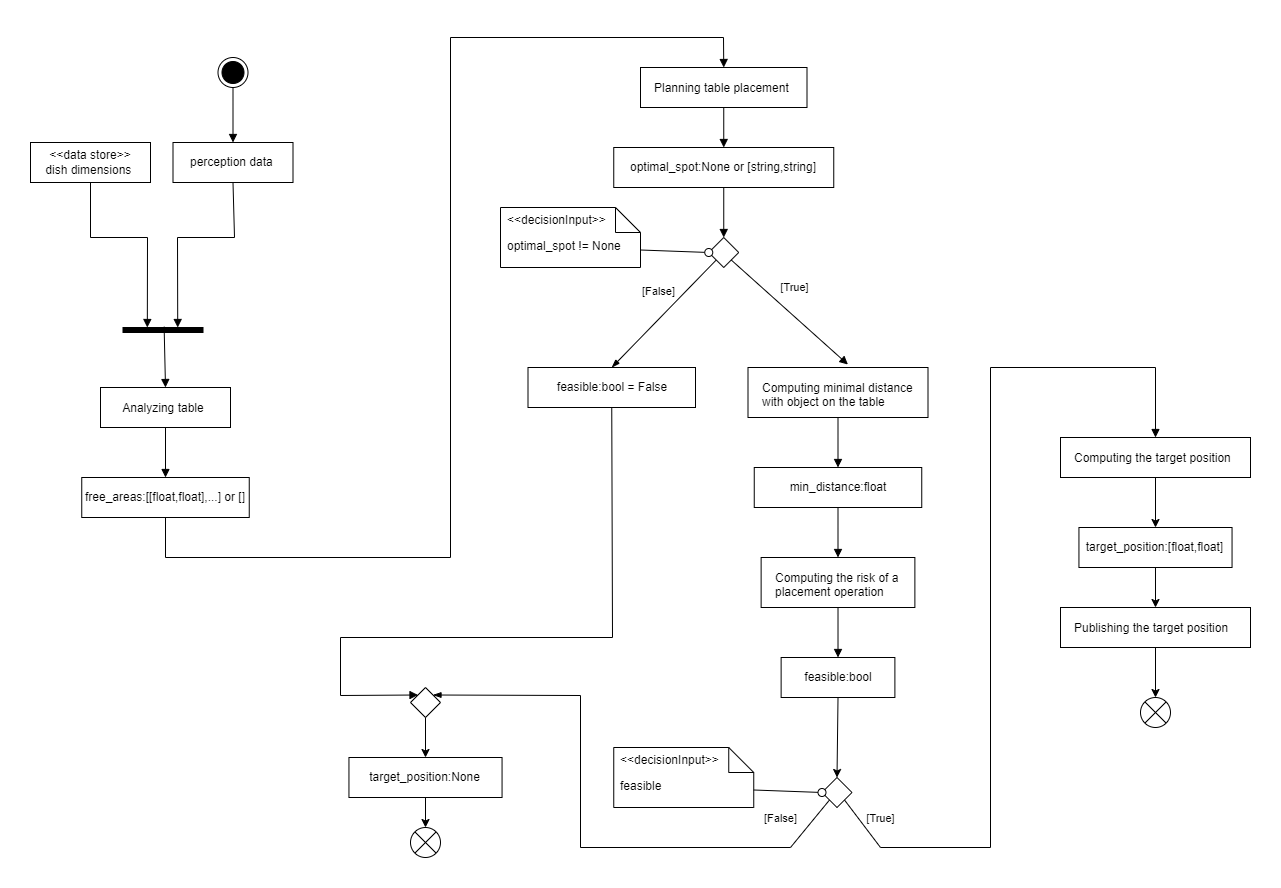

The diagram above was exported from draw.io. Its source (the exported page's mxGraphModel, read from the mxfile embedded in the PNG):
<mxGraphModel dx="1852" dy="1637" grid="1" gridSize="10" guides="1" tooltips="1" connect="1" arrows="1" fold="1" page="1" pageScale="1" pageWidth="850" pageHeight="1100" background="#FFFFFF" math="0" shadow="0">
  <root>
    <mxCell id="0" />
    <mxCell id="1" parent="0" />
    <mxCell id="2" value="" style="ellipse;html=1;shape=endState;fillColor=strokeColor;rounded=0;" parent="1" vertex="1">
      <mxGeometry x="167.5" y="-10" width="30" height="30" as="geometry" />
    </mxCell>
    <mxCell id="3" value="&lt;div&gt;perception data&amp;nbsp;&lt;/div&gt;" style="fontStyle=0;html=1;whiteSpace=wrap;rounded=0;" parent="1" vertex="1">
      <mxGeometry x="122.5" y="75" width="120" height="40" as="geometry" />
    </mxCell>
    <mxCell id="4" value="" style="html=1;points=[];perimeter=orthogonalPerimeter;fillColor=strokeColor;direction=south;rounded=0;" parent="1" vertex="1">
      <mxGeometry x="72.5" y="260" width="80" height="5" as="geometry" />
    </mxCell>
    <mxCell id="5" value="" style="html=1;verticalAlign=bottom;labelBackgroundColor=none;endArrow=block;endFill=1;endSize=6;align=left;exitX=0.5;exitY=1;exitDx=0;exitDy=0;entryX=0;entryY=0.696;entryDx=0;entryDy=0;entryPerimeter=0;jumpSize=0;rounded=0;" parent="1" source="8" target="4" edge="1">
      <mxGeometry x="-1" relative="1" as="geometry">
        <mxPoint x="430" y="160" as="sourcePoint" />
        <mxPoint x="590" y="160" as="targetPoint" />
        <Array as="points">
          <mxPoint x="40" y="170" />
          <mxPoint x="97" y="170" />
        </Array>
      </mxGeometry>
    </mxCell>
    <mxCell id="6" value="" style="html=1;verticalAlign=bottom;labelBackgroundColor=none;endArrow=block;endFill=1;endSize=6;align=left;exitX=0.5;exitY=1;exitDx=0;exitDy=0;entryX=0;entryY=0.316;entryDx=0;entryDy=0;jumpSize=0;entryPerimeter=0;rounded=0;" parent="1" source="3" target="4" edge="1">
      <mxGeometry x="-1" relative="1" as="geometry">
        <mxPoint x="180" y="230.5" as="sourcePoint" />
        <mxPoint x="270" y="229.5" as="targetPoint" />
        <Array as="points">
          <mxPoint x="184" y="170" />
          <mxPoint x="127" y="170" />
        </Array>
      </mxGeometry>
    </mxCell>
    <mxCell id="7" value="Analyzing table&amp;nbsp;" style="html=1;align=right;verticalAlign=top;rounded=0;absoluteArcSize=1;arcSize=25;dashed=0;spacingTop=7;spacingRight=21;whiteSpace=wrap;textDirection=ltr;horizontal=1;fontSize=12;" parent="1" vertex="1">
      <mxGeometry x="50" y="320" width="130" height="40" as="geometry" />
    </mxCell>
    <mxCell id="8" value="&amp;lt;&amp;lt;data store&amp;gt;&amp;gt;&lt;div&gt;dish dimensions&amp;nbsp;&lt;/div&gt;" style="fontStyle=0;html=1;whiteSpace=wrap;rounded=0;" parent="1" vertex="1">
      <mxGeometry x="-20" y="75" width="120" height="40" as="geometry" />
    </mxCell>
    <mxCell id="9" value="Planning table placement" style="html=1;align=left;verticalAlign=top;rounded=0;absoluteArcSize=1;arcSize=25;dashed=0;spacingTop=7;spacingRight=10;whiteSpace=wrap;textDirection=ltr;horizontal=1;fontSize=12;spacingLeft=12;" parent="1" vertex="1">
      <mxGeometry x="590" width="166.5" height="40" as="geometry" />
    </mxCell>
    <mxCell id="10" value="optimal_spot:None or [string,string]" style="html=1;align=center;verticalAlign=middle;rounded=0;absoluteArcSize=1;arcSize=10;dashed=0;whiteSpace=wrap;" parent="1" vertex="1">
      <mxGeometry x="563.25" y="80" width="220" height="40" as="geometry" />
    </mxCell>
    <mxCell id="11" value="" style="rhombus;rounded=0;" parent="1" vertex="1">
      <mxGeometry x="658.25" y="170" width="30" height="30" as="geometry" />
    </mxCell>
    <mxCell id="12" value="" style="html=1;verticalAlign=bottom;labelBackgroundColor=none;endArrow=block;endFill=1;endSize=6;align=left;exitX=0.5;exitY=1;exitDx=0;exitDy=0;entryX=0.5;entryY=0;entryDx=0;entryDy=0;jumpSize=0;rounded=0;" parent="1" source="9" target="10" edge="1">
      <mxGeometry x="-1" relative="1" as="geometry">
        <mxPoint x="681" y="110" as="sourcePoint" />
        <mxPoint x="713" y="225" as="targetPoint" />
      </mxGeometry>
    </mxCell>
    <mxCell id="13" value="[True]" style="html=1;verticalAlign=bottom;labelBackgroundColor=none;endArrow=block;endFill=1;exitX=1;exitY=1;exitDx=0;exitDy=0;entryX=0.555;entryY=-0.06;entryDx=0;entryDy=0;entryPerimeter=0;rounded=0;" parent="1" source="11" target="23" edge="1">
      <mxGeometry x="-0.0972" y="15" width="160" relative="1" as="geometry">
        <mxPoint x="801" y="20" as="sourcePoint" />
        <mxPoint x="767.5" y="290" as="targetPoint" />
        <mxPoint as="offset" />
      </mxGeometry>
    </mxCell>
    <mxCell id="14" value="[False]" style="html=1;verticalAlign=bottom;labelBackgroundColor=none;endArrow=blockThin;endFill=1;exitX=0;exitY=1;exitDx=0;exitDy=0;entryX=0.5;entryY=0;entryDx=0;entryDy=0;rounded=0;" parent="1" source="11" target="22" edge="1">
      <mxGeometry x="-0.0771" y="-13" width="160" relative="1" as="geometry">
        <mxPoint x="691" y="113" as="sourcePoint" />
        <mxPoint x="557.5" y="293.20001220703125" as="targetPoint" />
        <mxPoint as="offset" />
      </mxGeometry>
    </mxCell>
    <mxCell id="15" value="" style="html=1;verticalAlign=bottom;labelBackgroundColor=none;endArrow=block;endFill=1;endSize=6;align=left;exitX=0.5;exitY=1;exitDx=0;exitDy=0;jumpSize=0;entryX=0.5;entryY=0;entryDx=0;entryDy=0;rounded=0;" parent="1" source="7" target="16" edge="1">
      <mxGeometry x="-1" relative="1" as="geometry">
        <mxPoint x="322" y="520" as="sourcePoint" />
        <mxPoint x="108" y="400" as="targetPoint" />
      </mxGeometry>
    </mxCell>
    <mxCell id="16" value="free_areas:[[float,float],...] or []" style="html=1;align=center;verticalAlign=middle;rounded=0;absoluteArcSize=1;arcSize=10;dashed=0;whiteSpace=wrap;" parent="1" vertex="1">
      <mxGeometry x="31.25" y="410" width="167.5" height="40" as="geometry" />
    </mxCell>
    <mxCell id="17" value="" style="html=1;verticalAlign=bottom;labelBackgroundColor=none;endArrow=block;endFill=1;endSize=6;align=left;exitX=0.5;exitY=1;exitDx=0;exitDy=0;entryX=0.5;entryY=0;entryDx=0;entryDy=0;jumpSize=0;rounded=0;" parent="1" source="16" target="9" edge="1">
      <mxGeometry x="-1" relative="1" as="geometry">
        <mxPoint x="306" y="570" as="sourcePoint" />
        <mxPoint x="306" y="610" as="targetPoint" />
        <Array as="points">
          <mxPoint x="115" y="490" />
          <mxPoint x="400" y="490" />
          <mxPoint x="400" y="-30" />
          <mxPoint x="673" y="-30" />
        </Array>
      </mxGeometry>
    </mxCell>
    <mxCell id="18" value="" style="html=1;verticalAlign=bottom;labelBackgroundColor=none;endArrow=block;endFill=1;endSize=6;align=left;exitX=0.5;exitY=1;exitDx=0;exitDy=0;entryX=0.5;entryY=0;entryDx=0;entryDy=0;jumpSize=0;rounded=0;" parent="1" source="10" target="11" edge="1">
      <mxGeometry x="-1" relative="1" as="geometry">
        <mxPoint x="683.5" y="50" as="sourcePoint" />
        <mxPoint x="682.5" y="90" as="targetPoint" />
      </mxGeometry>
    </mxCell>
    <mxCell id="19" value="optimal_spot != None" style="shape=note2;boundedLbl=1;whiteSpace=wrap;html=1;size=25;verticalAlign=top;align=left;spacingLeft=5;rounded=0;" parent="1" vertex="1">
      <mxGeometry x="450" y="140" width="140" height="60" as="geometry" />
    </mxCell>
    <mxCell id="20" value="&amp;lt;&amp;lt;decisionInput&amp;gt;&amp;gt;" style="resizeWidth=1;part=1;strokeColor=none;fillColor=none;align=left;spacingLeft=5;whiteSpace=wrap;html=1;rounded=0;" parent="19" vertex="1">
      <mxGeometry width="140" height="25" relative="1" as="geometry" />
    </mxCell>
    <mxCell id="21" value="" style="endArrow=oval;startArrow=none;endFill=1;startFill=0;endSize=8;html=1;verticalAlign=bottom;labelBackgroundColor=none;strokeWidth=1;exitX=0;exitY=0;exitDx=140;exitDy=42.5;exitPerimeter=0;entryX=0;entryY=0.5;entryDx=0;entryDy=0;flowAnimation=0;shadow=0;endFillColor=#FFFFFF;rounded=0;" parent="1" source="19" target="11" edge="1">
      <mxGeometry width="160" relative="1" as="geometry">
        <mxPoint x="767.5" y="100" as="sourcePoint" />
        <mxPoint x="927.5" y="100" as="targetPoint" />
      </mxGeometry>
    </mxCell>
    <mxCell id="22" value="feasible:bool = False" style="html=1;align=center;verticalAlign=middle;rounded=0;absoluteArcSize=1;arcSize=10;dashed=0;whiteSpace=wrap;" parent="1" vertex="1">
      <mxGeometry x="477.5" y="300" width="167.5" height="40" as="geometry" />
    </mxCell>
    <mxCell id="23" value="Computing minimal distance with object on the table" style="html=1;align=left;verticalAlign=top;rounded=0;absoluteArcSize=1;arcSize=25;dashed=0;spacingTop=7;spacingRight=10;whiteSpace=wrap;textDirection=ltr;horizontal=1;fontSize=12;spacingLeft=12;" parent="1" vertex="1">
      <mxGeometry x="697.5" y="300" width="180" height="50" as="geometry" />
    </mxCell>
    <mxCell id="24" value="" style="html=1;verticalAlign=bottom;labelBackgroundColor=none;endArrow=block;endFill=1;endSize=6;align=left;exitX=0.5;exitY=1;exitDx=0;exitDy=0;jumpSize=0;entryX=0.5;entryY=0;entryDx=0;entryDy=0;rounded=0;" parent="1" source="23" target="25" edge="1">
      <mxGeometry x="-1" relative="1" as="geometry">
        <mxPoint x="683.5" y="130" as="sourcePoint" />
        <mxPoint x="787.5" y="410" as="targetPoint" />
      </mxGeometry>
    </mxCell>
    <mxCell id="25" value="min_distance:float" style="html=1;align=center;verticalAlign=middle;rounded=0;absoluteArcSize=1;arcSize=10;dashed=0;whiteSpace=wrap;" parent="1" vertex="1">
      <mxGeometry x="703.75" y="400" width="167.5" height="40" as="geometry" />
    </mxCell>
    <mxCell id="26" value="Computing the risk of a placement operation" style="html=1;align=left;verticalAlign=top;rounded=0;absoluteArcSize=1;arcSize=25;dashed=0;spacingTop=7;spacingRight=10;whiteSpace=wrap;textDirection=ltr;horizontal=1;fontSize=12;spacingLeft=12;" parent="1" vertex="1">
      <mxGeometry x="710.63" y="490" width="153.75" height="50" as="geometry" />
    </mxCell>
    <mxCell id="27" value="" style="html=1;verticalAlign=bottom;labelBackgroundColor=none;endArrow=block;endFill=1;endSize=6;align=left;exitX=0.5;exitY=1;exitDx=0;exitDy=0;jumpSize=0;entryX=0.5;entryY=0;entryDx=0;entryDy=0;rounded=0;" parent="1" source="25" target="26" edge="1">
      <mxGeometry x="-1" relative="1" as="geometry">
        <mxPoint x="797.5" y="360" as="sourcePoint" />
        <mxPoint x="797.5" y="420" as="targetPoint" />
      </mxGeometry>
    </mxCell>
    <mxCell id="28" value="" style="edgeStyle=none;html=1;exitX=0.5;exitY=1;exitDx=0;exitDy=0;entryX=0.5;entryY=0;entryDx=0;entryDy=0;rounded=0;" parent="1" source="29" target="31" edge="1">
      <mxGeometry relative="1" as="geometry">
        <mxPoint x="787.5023073373327" y="680.0023073373327" as="targetPoint" />
      </mxGeometry>
    </mxCell>
    <mxCell id="29" value="feasible:bool" style="html=1;align=center;verticalAlign=middle;rounded=0;absoluteArcSize=1;arcSize=10;dashed=0;whiteSpace=wrap;" parent="1" vertex="1">
      <mxGeometry x="730.63" y="590" width="113.76" height="40" as="geometry" />
    </mxCell>
    <mxCell id="30" value="" style="html=1;verticalAlign=bottom;labelBackgroundColor=none;endArrow=block;endFill=1;endSize=6;align=left;exitX=0.5;exitY=1;exitDx=0;exitDy=0;jumpSize=0;entryX=0.5;entryY=0;entryDx=0;entryDy=0;rounded=0;" parent="1" source="26" target="29" edge="1">
      <mxGeometry x="-1" relative="1" as="geometry">
        <mxPoint x="797.5" y="450" as="sourcePoint" />
        <mxPoint x="797.5" y="500" as="targetPoint" />
      </mxGeometry>
    </mxCell>
    <mxCell id="31" value="" style="rhombus;rounded=0;" parent="1" vertex="1">
      <mxGeometry x="771.5" y="710" width="30" height="30" as="geometry" />
    </mxCell>
    <mxCell id="32" value="[True]" style="html=1;verticalAlign=bottom;labelBackgroundColor=none;endArrow=block;endFill=1;exitX=1;exitY=1;exitDx=0;exitDy=0;entryX=0.5;entryY=0;entryDx=0;entryDy=0;rounded=0;" parent="1" source="31" target="39" edge="1">
      <mxGeometry x="-0.9013" y="12" width="160" relative="1" as="geometry">
        <mxPoint x="914.25" y="560" as="sourcePoint" />
        <mxPoint x="910.75" y="837" as="targetPoint" />
        <mxPoint as="offset" />
        <Array as="points">
          <mxPoint x="830" y="780" />
          <mxPoint x="940" y="780" />
          <mxPoint x="940" y="300" />
          <mxPoint x="1105" y="300" />
        </Array>
      </mxGeometry>
    </mxCell>
    <mxCell id="33" value="[False]" style="html=1;verticalAlign=bottom;labelBackgroundColor=none;endArrow=blockThin;endFill=1;exitX=0;exitY=1;exitDx=0;exitDy=0;entryX=1;entryY=0;entryDx=0;entryDy=0;rounded=0;" parent="1" source="31" target="37" edge="1">
      <mxGeometry x="-0.7497" y="-20" width="160" relative="1" as="geometry">
        <mxPoint x="804.25" y="653" as="sourcePoint" />
        <mxPoint x="674.75" y="840" as="targetPoint" />
        <mxPoint as="offset" />
        <Array as="points">
          <mxPoint x="740" y="780" />
          <mxPoint x="530" y="780" />
          <mxPoint x="530" y="628" />
        </Array>
      </mxGeometry>
    </mxCell>
    <mxCell id="34" value="feasible" style="shape=note2;boundedLbl=1;whiteSpace=wrap;html=1;size=25;verticalAlign=top;align=left;spacingLeft=5;rounded=0;" parent="1" vertex="1">
      <mxGeometry x="563.25" y="680" width="140" height="60" as="geometry" />
    </mxCell>
    <mxCell id="35" value="&amp;lt;&amp;lt;decisionInput&amp;gt;&amp;gt;" style="resizeWidth=1;part=1;strokeColor=none;fillColor=none;align=left;spacingLeft=5;whiteSpace=wrap;html=1;rounded=0;" parent="34" vertex="1">
      <mxGeometry width="140" height="25" relative="1" as="geometry" />
    </mxCell>
    <mxCell id="36" value="" style="endArrow=oval;startArrow=none;endFill=1;startFill=0;endSize=8;html=1;verticalAlign=bottom;labelBackgroundColor=none;strokeWidth=1;exitX=0;exitY=0;exitDx=140;exitDy=42.5;exitPerimeter=0;entryX=0;entryY=0.5;entryDx=0;entryDy=0;flowAnimation=0;shadow=0;endFillColor=#FFFFFF;rounded=0;" parent="1" source="34" target="31" edge="1">
      <mxGeometry width="160" relative="1" as="geometry">
        <mxPoint x="880.75" y="640" as="sourcePoint" />
        <mxPoint x="1040.75" y="640" as="targetPoint" />
      </mxGeometry>
    </mxCell>
    <mxCell id="37" value="" style="rhombus;rounded=0;" parent="1" vertex="1">
      <mxGeometry x="360" y="620" width="30" height="30" as="geometry" />
    </mxCell>
    <mxCell id="38" value="" style="html=1;verticalAlign=bottom;labelBackgroundColor=none;endArrow=block;endFill=1;endSize=6;align=left;exitX=0.5;exitY=1;exitDx=0;exitDy=0;jumpSize=0;entryX=0;entryY=0;entryDx=0;entryDy=0;rounded=0;" parent="1" source="22" target="37" edge="1">
      <mxGeometry x="-1" relative="1" as="geometry">
        <mxPoint x="797.5" y="450" as="sourcePoint" />
        <mxPoint x="537.5" y="560" as="targetPoint" />
        <Array as="points">
          <mxPoint x="562" y="570" />
          <mxPoint x="290" y="570" />
          <mxPoint x="290" y="628" />
        </Array>
      </mxGeometry>
    </mxCell>
    <mxCell id="39" value="Computing the target position" style="html=1;align=left;verticalAlign=top;rounded=0;absoluteArcSize=1;arcSize=25;dashed=0;spacingTop=7;spacingRight=10;whiteSpace=wrap;textDirection=ltr;horizontal=1;fontSize=12;spacingLeft=12;" parent="1" vertex="1">
      <mxGeometry x="1010" y="370" width="190" height="40" as="geometry" />
    </mxCell>
    <mxCell id="40" value="" style="edgeStyle=none;html=1;exitX=0.5;exitY=1;exitDx=0;exitDy=0;entryX=0.5;entryY=0;entryDx=0;entryDy=0;rounded=0;" parent="1" source="39" target="41" edge="1">
      <mxGeometry relative="1" as="geometry">
        <mxPoint x="1004.99" y="150" as="sourcePoint" />
        <mxPoint x="1124.99" y="520" as="targetPoint" />
      </mxGeometry>
    </mxCell>
    <mxCell id="41" value="target_position:[float,float]" style="html=1;align=center;verticalAlign=middle;rounded=0;absoluteArcSize=1;arcSize=10;dashed=0;whiteSpace=wrap;" parent="1" vertex="1">
      <mxGeometry x="1028.44" y="460" width="153.11" height="40" as="geometry" />
    </mxCell>
    <mxCell id="42" value="" style="html=1;verticalAlign=bottom;labelBackgroundColor=none;endArrow=block;endFill=1;endSize=6;align=left;jumpSize=0;entryX=0.5;entryY=0;entryDx=0;entryDy=0;exitX=-0.16;exitY=0.486;exitDx=0;exitDy=0;exitPerimeter=0;rounded=0;" parent="1" source="4" target="7" edge="1">
      <mxGeometry x="-1" relative="1" as="geometry">
        <mxPoint x="115" y="270" as="sourcePoint" />
        <mxPoint x="120" y="330" as="targetPoint" />
      </mxGeometry>
    </mxCell>
    <mxCell id="43" value="" style="html=1;verticalAlign=bottom;labelBackgroundColor=none;endArrow=block;endFill=1;endSize=6;align=left;jumpSize=0;exitX=0.5;exitY=1;exitDx=0;exitDy=0;rounded=0;" parent="1" source="2" target="3" edge="1">
      <mxGeometry x="-1" relative="1" as="geometry">
        <mxPoint x="160" y="60" as="sourcePoint" />
        <mxPoint x="135" y="430" as="targetPoint" />
      </mxGeometry>
    </mxCell>
    <mxCell id="44" value="target_position:None" style="html=1;align=center;verticalAlign=middle;rounded=0;absoluteArcSize=1;arcSize=10;dashed=0;whiteSpace=wrap;" parent="1" vertex="1">
      <mxGeometry x="298.45000000000005" y="690" width="153.11" height="40" as="geometry" />
    </mxCell>
    <mxCell id="45" value="" style="edgeStyle=none;html=1;exitX=0.5;exitY=1;exitDx=0;exitDy=0;rounded=0;" parent="1" source="37" target="44" edge="1">
      <mxGeometry relative="1" as="geometry">
        <mxPoint x="908" y="920" as="sourcePoint" />
        <mxPoint x="908" y="960" as="targetPoint" />
      </mxGeometry>
    </mxCell>
    <mxCell id="46" value="Publishing the target position" style="html=1;align=left;verticalAlign=top;rounded=0;absoluteArcSize=1;arcSize=25;dashed=0;spacingTop=7;spacingRight=10;whiteSpace=wrap;textDirection=ltr;horizontal=1;fontSize=12;spacingLeft=12;" parent="1" vertex="1">
      <mxGeometry x="1010" y="540" width="190" height="40" as="geometry" />
    </mxCell>
    <mxCell id="47" value="" style="edgeStyle=none;html=1;exitX=0.5;exitY=1;exitDx=0;exitDy=0;entryX=0.5;entryY=0;entryDx=0;entryDy=0;rounded=0;" parent="1" source="41" target="46" edge="1">
      <mxGeometry relative="1" as="geometry">
        <mxPoint x="1115.49" y="420" as="sourcePoint" />
        <mxPoint x="1115.49" y="470" as="targetPoint" />
      </mxGeometry>
    </mxCell>
    <mxCell id="48" value="" style="shape=sumEllipse;perimeter=ellipsePerimeter;html=1;backgroundOutline=1;rounded=0;" parent="1" vertex="1">
      <mxGeometry x="1090" y="630" width="30" height="30" as="geometry" />
    </mxCell>
    <mxCell id="49" value="" style="edgeStyle=none;html=1;exitX=0.5;exitY=1;exitDx=0;exitDy=0;entryX=0.5;entryY=0;entryDx=0;entryDy=0;rounded=0;" parent="1" source="46" target="48" edge="1">
      <mxGeometry relative="1" as="geometry">
        <mxPoint x="822.49" y="390" as="sourcePoint" />
        <mxPoint x="822.49" y="440" as="targetPoint" />
      </mxGeometry>
    </mxCell>
    <mxCell id="50" value="" style="shape=sumEllipse;perimeter=ellipsePerimeter;html=1;backgroundOutline=1;rounded=0;" parent="1" vertex="1">
      <mxGeometry x="360" y="760" width="30" height="30" as="geometry" />
    </mxCell>
    <mxCell id="51" value="" style="edgeStyle=none;html=1;exitX=0.5;exitY=1;exitDx=0;exitDy=0;entryX=0.5;entryY=0;entryDx=0;entryDy=0;rounded=0;" parent="1" source="44" target="50" edge="1">
      <mxGeometry relative="1" as="geometry">
        <mxPoint x="615" y="970" as="sourcePoint" />
        <mxPoint x="625" y="940" as="targetPoint" />
      </mxGeometry>
    </mxCell>
  </root>
</mxGraphModel>